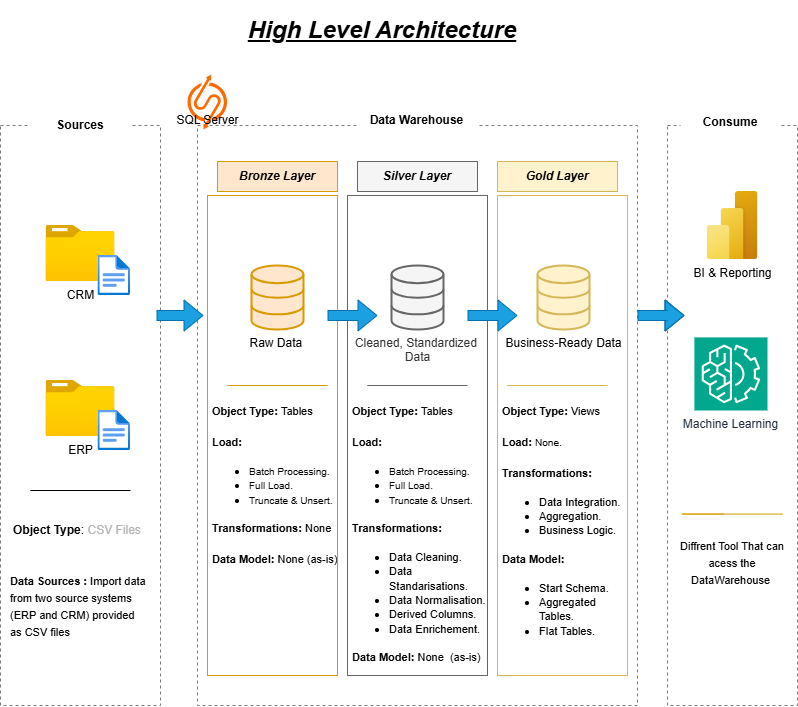

The diagram above was exported from draw.io. Its source (the exported page's mxGraphModel, read from the mxfile embedded in the PNG):
<mxGraphModel dx="1310" dy="762" grid="0" gridSize="10" guides="1" tooltips="1" connect="1" arrows="1" fold="1" page="1" pageScale="1" pageWidth="827" pageHeight="1169" math="0" shadow="0">
  <root>
    <mxCell id="0" />
    <mxCell id="1" parent="0" />
    <mxCell id="lDCHrKS9BPYO96tFt0za-1" parent="1" style="text;html=1;whiteSpace=wrap;align=center;verticalAlign=middle;rounded=0;" value="&lt;h1&gt;&lt;i&gt;&lt;u&gt;High Level Architecture&lt;/u&gt;&lt;/i&gt;&lt;/h1&gt;" vertex="1">
      <mxGeometry height="30" width="330" x="230" y="20" as="geometry" />
    </mxCell>
    <mxCell id="lDCHrKS9BPYO96tFt0za-2" parent="1" style="rounded=0;whiteSpace=wrap;html=1;fillColor=none;strokeColor=#7A7A7A;dashed=1;" value="" vertex="1">
      <mxGeometry height="580" width="160" x="13" y="130" as="geometry" />
    </mxCell>
    <mxCell id="lDCHrKS9BPYO96tFt0za-3" parent="1" style="rounded=0;whiteSpace=wrap;html=1;fillColor=default;strokeColor=none;" value="&lt;b&gt;Sources&lt;/b&gt;" vertex="1">
      <mxGeometry height="40" width="100" x="43" y="110" as="geometry" />
    </mxCell>
    <mxCell id="lDCHrKS9BPYO96tFt0za-4" parent="1" style="rounded=0;whiteSpace=wrap;html=1;fillColor=none;strokeColor=#7A7A7A;dashed=1;" value="" vertex="1">
      <mxGeometry height="580" width="440" x="210" y="130" as="geometry" />
    </mxCell>
    <mxCell id="lDCHrKS9BPYO96tFt0za-5" parent="1" style="rounded=0;whiteSpace=wrap;html=1;fillColor=default;strokeColor=none;" value="&lt;b&gt;Data Warehouse&lt;/b&gt;" vertex="1">
      <mxGeometry height="36" width="121" x="369" y="107" as="geometry" />
    </mxCell>
    <mxCell id="lDCHrKS9BPYO96tFt0za-6" parent="1" style="rounded=0;whiteSpace=wrap;html=1;fillColor=none;strokeColor=#7A7A7A;dashed=1;" value="" vertex="1">
      <mxGeometry height="580" width="130" x="680" y="130" as="geometry" />
    </mxCell>
    <mxCell id="lDCHrKS9BPYO96tFt0za-7" parent="1" style="rounded=0;whiteSpace=wrap;html=1;fillColor=default;strokeColor=none;" value="&lt;b&gt;Consume&lt;/b&gt;" vertex="1">
      <mxGeometry height="40" width="100" x="693" y="107" as="geometry" />
    </mxCell>
    <mxCell id="lDCHrKS9BPYO96tFt0za-8" parent="1" style="rounded=0;whiteSpace=wrap;html=1;fillColor=none;strokeColor=#D79B00;" value="" vertex="1">
      <mxGeometry height="480" width="130" x="220" y="200" as="geometry" />
    </mxCell>
    <mxCell id="lDCHrKS9BPYO96tFt0za-10" parent="1" style="rounded=0;whiteSpace=wrap;html=1;fillColor=none;strokeColor=#666666;fontColor=#333333;" value="" vertex="1">
      <mxGeometry height="480" width="140" x="360" y="200" as="geometry" />
    </mxCell>
    <mxCell id="lDCHrKS9BPYO96tFt0za-11" parent="1" style="rounded=0;whiteSpace=wrap;html=1;fillColor=none;strokeColor=#d6b656;" value="" vertex="1">
      <mxGeometry height="480" width="130" x="510" y="200" as="geometry" />
    </mxCell>
    <mxCell id="lDCHrKS9BPYO96tFt0za-12" parent="1" style="rounded=0;whiteSpace=wrap;html=1;fillColor=#ffe6cc;strokeColor=#d79b00;" value="&lt;b&gt;&lt;i&gt;Bronze Layer&lt;/i&gt;&lt;/b&gt;" vertex="1">
      <mxGeometry height="30" width="120" x="230" y="166" as="geometry" />
    </mxCell>
    <mxCell id="lDCHrKS9BPYO96tFt0za-13" parent="1" style="rounded=0;whiteSpace=wrap;html=1;fillColor=#f5f5f5;strokeColor=#666666;fontColor=#333333;" value="&lt;b style=&quot;color: rgb(0, 0, 0);&quot;&gt;&lt;i&gt;Silver Layer&lt;/i&gt;&lt;/b&gt;" vertex="1">
      <mxGeometry height="30" width="120" x="370" y="166" as="geometry" />
    </mxCell>
    <mxCell id="lDCHrKS9BPYO96tFt0za-14" parent="1" style="rounded=0;whiteSpace=wrap;html=1;fillColor=#fff2cc;strokeColor=#d6b656;" value="&lt;b&gt;&lt;i&gt;Gold Layer&lt;/i&gt;&lt;/b&gt;" vertex="1">
      <mxGeometry height="30" width="120" x="510" y="166" as="geometry" />
    </mxCell>
    <mxCell id="lDCHrKS9BPYO96tFt0za-15" parent="1" style="image;aspect=fixed;html=1;points=[];align=center;fontSize=12;image=img/lib/azure2/general/Folder_Blank.svg;" value="CRM" vertex="1">
      <mxGeometry height="56.00000000000001" width="69" x="58.5" y="230" as="geometry" />
    </mxCell>
    <mxCell id="lDCHrKS9BPYO96tFt0za-16" parent="1" style="image;aspect=fixed;html=1;points=[];align=center;fontSize=12;image=img/lib/azure2/general/File.svg;" value="" vertex="1">
      <mxGeometry height="40" width="32.47" x="110.53" y="260" as="geometry" />
    </mxCell>
    <mxCell id="lDCHrKS9BPYO96tFt0za-17" parent="1" style="image;aspect=fixed;html=1;points=[];align=center;fontSize=12;image=img/lib/azure2/general/Folder_Blank.svg;" value="ERP" vertex="1">
      <mxGeometry height="56.00000000000001" width="69" x="58.5" y="385" as="geometry" />
    </mxCell>
    <mxCell id="lDCHrKS9BPYO96tFt0za-18" parent="1" style="image;aspect=fixed;html=1;points=[];align=center;fontSize=12;image=img/lib/azure2/general/File.svg;" value="" vertex="1">
      <mxGeometry height="40" width="32.47" x="110.53" y="415" as="geometry" />
    </mxCell>
    <mxCell id="lDCHrKS9BPYO96tFt0za-21" edge="1" parent="1" style="endArrow=none;html=1;rounded=0;" value="">
      <mxGeometry height="50" relative="1" width="50" as="geometry">
        <Array as="points">
          <mxPoint x="43" y="495" />
          <mxPoint x="143" y="495" />
        </Array>
        <mxPoint x="84" y="495" as="sourcePoint" />
        <mxPoint x="143" y="495" as="targetPoint" />
      </mxGeometry>
    </mxCell>
    <mxCell id="lDCHrKS9BPYO96tFt0za-23" parent="1" style="text;html=1;whiteSpace=wrap;strokeColor=none;fillColor=none;align=left;verticalAlign=middle;rounded=0;" value="&lt;b&gt;Object Type&lt;/b&gt;: &lt;font style=&quot;color: rgb(179, 179, 179);&quot;&gt;CSV Files&lt;/font&gt;" vertex="1">
      <mxGeometry height="30" width="140" x="24" y="520" as="geometry" />
    </mxCell>
    <mxCell id="lDCHrKS9BPYO96tFt0za-25" parent="1" style="text;html=1;whiteSpace=wrap;overflow=hidden;rounded=0;" value="&lt;h3 style=&quot;margin-top: 0px;&quot;&gt;&lt;font style=&quot;font-size: 11px;&quot;&gt;Data Sources :&amp;nbsp;&lt;span style=&quot;background-color: transparent; color: light-dark(rgb(0, 0, 0), rgb(255, 255, 255)); font-weight: normal;&quot;&gt;Import data from two source systems (ERP and CRM) provided as CSV files&lt;/span&gt;&lt;/font&gt;&lt;/h3&gt;" vertex="1">
      <mxGeometry height="120" width="140" x="21" y="570" as="geometry" />
    </mxCell>
    <mxCell id="lDCHrKS9BPYO96tFt0za-26" parent="1" style="html=1;verticalLabelPosition=bottom;align=center;labelBackgroundColor=none;verticalAlign=top;strokeWidth=2;strokeColor=#d79b00;shadow=0;dashed=0;shape=mxgraph.ios7.icons.data;fillColor=#ffe6cc;" value="Raw Data&amp;nbsp;" vertex="1">
      <mxGeometry height="64" width="52" x="264" y="270" as="geometry" />
    </mxCell>
    <mxCell id="lDCHrKS9BPYO96tFt0za-27" parent="1" style="html=1;verticalLabelPosition=bottom;align=center;labelBackgroundColor=none;verticalAlign=top;strokeWidth=2;strokeColor=#d6b656;shadow=0;dashed=0;shape=mxgraph.ios7.icons.data;fillColor=#fff2cc;" value="Business-Ready Data" vertex="1">
      <mxGeometry height="64" width="52" x="550" y="270" as="geometry" />
    </mxCell>
    <mxCell id="lDCHrKS9BPYO96tFt0za-28" parent="1" style="html=1;verticalLabelPosition=bottom;align=center;labelBackgroundColor=none;verticalAlign=top;strokeWidth=2;strokeColor=#666666;shadow=0;dashed=0;shape=mxgraph.ios7.icons.data;fillColor=#f5f5f5;fontColor=#333333;" value="&lt;div style=&quot;text-align: justify;&quot;&gt;&lt;span style=&quot;color: light-dark(rgb(51, 51, 51), rgb(193, 193, 193));&quot;&gt;Cleaned, Standardized&amp;nbsp;&lt;/span&gt;&lt;/div&gt;&lt;div style=&quot;&quot;&gt;&lt;span style=&quot;color: light-dark(rgb(51, 51, 51), rgb(193, 193, 193));&quot;&gt;Data&lt;/span&gt;&lt;/div&gt;" vertex="1">
      <mxGeometry height="64" width="52" x="404" y="270" as="geometry" />
    </mxCell>
    <mxCell id="lDCHrKS9BPYO96tFt0za-29" edge="1" parent="1" style="shape=flexArrow;endArrow=classic;html=1;rounded=0;entryX=0;entryY=0.25;entryDx=0;entryDy=0;fillColor=#1ba1e2;strokeColor=#006EAF;" value="">
      <mxGeometry height="50" relative="1" width="50" as="geometry">
        <mxPoint x="169" y="320" as="sourcePoint" />
        <mxPoint x="216" y="320" as="targetPoint" />
      </mxGeometry>
    </mxCell>
    <mxCell id="lDCHrKS9BPYO96tFt0za-30" edge="1" parent="1" style="shape=flexArrow;endArrow=classic;html=1;rounded=0;entryX=0;entryY=0.25;entryDx=0;entryDy=0;fillColor=#1ba1e2;strokeColor=#006EAF;" value="">
      <mxGeometry height="50" relative="1" width="50" as="geometry">
        <mxPoint x="340" y="320" as="sourcePoint" />
        <mxPoint x="390" y="320" as="targetPoint" />
      </mxGeometry>
    </mxCell>
    <mxCell id="lDCHrKS9BPYO96tFt0za-31" edge="1" parent="1" style="shape=flexArrow;endArrow=classic;html=1;rounded=0;entryX=0;entryY=0.25;entryDx=0;entryDy=0;fillColor=#1ba1e2;strokeColor=#006EAF;" value="">
      <mxGeometry height="50" relative="1" width="50" as="geometry">
        <mxPoint x="480" y="320" as="sourcePoint" />
        <mxPoint x="530" y="320" as="targetPoint" />
      </mxGeometry>
    </mxCell>
    <mxCell id="lDCHrKS9BPYO96tFt0za-32" edge="1" parent="1" style="endArrow=none;html=1;rounded=0;fillColor=#ffe6cc;strokeColor=#d79b00;" value="">
      <mxGeometry height="50" relative="1" width="50" as="geometry">
        <Array as="points">
          <mxPoint x="240" y="390" />
          <mxPoint x="340" y="390" />
        </Array>
        <mxPoint x="281" y="390" as="sourcePoint" />
        <mxPoint x="340" y="390" as="targetPoint" />
      </mxGeometry>
    </mxCell>
    <mxCell id="lDCHrKS9BPYO96tFt0za-33" edge="1" parent="1" style="endArrow=none;html=1;rounded=0;fillColor=#fff2cc;strokeColor=#d6b656;" value="">
      <mxGeometry height="50" relative="1" width="50" as="geometry">
        <Array as="points">
          <mxPoint x="520" y="390" />
          <mxPoint x="620" y="390" />
        </Array>
        <mxPoint x="561" y="390" as="sourcePoint" />
        <mxPoint x="620" y="390" as="targetPoint" />
      </mxGeometry>
    </mxCell>
    <mxCell id="lDCHrKS9BPYO96tFt0za-34" edge="1" parent="1" style="endArrow=none;html=1;rounded=0;fillColor=#f5f5f5;strokeColor=#666666;" value="">
      <mxGeometry height="50" relative="1" width="50" as="geometry">
        <Array as="points">
          <mxPoint x="380" y="390" />
          <mxPoint x="480" y="390" />
        </Array>
        <mxPoint x="421" y="390" as="sourcePoint" />
        <mxPoint x="480" y="390" as="targetPoint" />
      </mxGeometry>
    </mxCell>
    <mxCell id="lDCHrKS9BPYO96tFt0za-35" parent="1" style="text;html=1;whiteSpace=wrap;overflow=hidden;rounded=0;" value="&lt;h3 style=&quot;margin-top: 0px;&quot;&gt;&lt;font style=&quot;font-size: 11px;&quot;&gt;&amp;nbsp;Object Type: &lt;span style=&quot;font-weight: normal;&quot;&gt;Tables&lt;/span&gt;&lt;/font&gt;&lt;/h3&gt;&lt;div&gt;&lt;h3 style=&quot;margin-top: 0px;&quot;&gt;&lt;font style=&quot;font-size: 11px;&quot;&gt;&amp;nbsp;Load:&amp;nbsp;&lt;/font&gt;&lt;/h3&gt;&lt;/div&gt;&lt;ul&gt;&lt;li&gt;&lt;span style=&quot;font-size: 10px; background-color: transparent; color: light-dark(rgb(0, 0, 0), rgb(255, 255, 255));&quot;&gt;Batch Processing.&lt;/span&gt;&lt;/li&gt;&lt;li&gt;&lt;span style=&quot;font-size: 10px; background-color: transparent; color: light-dark(rgb(0, 0, 0), rgb(255, 255, 255));&quot;&gt;Full Load.&lt;/span&gt;&lt;/li&gt;&lt;li&gt;&lt;span style=&quot;background-color: transparent; color: light-dark(rgb(0, 0, 0), rgb(255, 255, 255));&quot;&gt;&lt;font style=&quot;font-size: 10px;&quot;&gt;Truncate &amp;amp; Unsert&lt;/font&gt;&lt;/span&gt;&lt;span style=&quot;font-size: 11px; background-color: transparent; color: light-dark(rgb(0, 0, 0), rgb(255, 255, 255));&quot;&gt;.&lt;/span&gt;&lt;/li&gt;&lt;/ul&gt;&lt;div&gt;&lt;h3 style=&quot;margin-top: 0px;&quot;&gt;&lt;font style=&quot;font-size: 11px;&quot;&gt;&amp;nbsp;Transformations:&amp;nbsp;&lt;/font&gt;&lt;span style=&quot;font-weight: normal; font-size: 11px; background-color: transparent; color: light-dark(rgb(0, 0, 0), rgb(255, 255, 255));&quot;&gt;None&lt;/span&gt;&lt;/h3&gt;&lt;/div&gt;&lt;div&gt;&lt;h3 style=&quot;margin-top: 0px;&quot;&gt;&lt;font style=&quot;font-size: 11px;&quot;&gt;&amp;nbsp;Data Model:&amp;nbsp;&lt;/font&gt;&lt;span style=&quot;font-weight: normal; font-size: 11px; background-color: transparent; color: light-dark(rgb(0, 0, 0), rgb(255, 255, 255));&quot;&gt;None (as-is)&lt;/span&gt;&lt;/h3&gt;&lt;/div&gt;" vertex="1">
      <mxGeometry height="200" width="140" x="220" y="400" as="geometry" />
    </mxCell>
    <mxCell id="lDCHrKS9BPYO96tFt0za-36" parent="1" style="text;html=1;whiteSpace=wrap;overflow=hidden;rounded=0;" value="&lt;h3 style=&quot;margin-top: 0px;&quot;&gt;&lt;font style=&quot;font-size: 11px;&quot;&gt;&amp;nbsp;Object Type: &lt;span style=&quot;font-weight: normal;&quot;&gt;Tables&lt;/span&gt;&lt;/font&gt;&lt;/h3&gt;&lt;div&gt;&lt;h3 style=&quot;margin-top: 0px;&quot;&gt;&lt;font style=&quot;font-size: 11px;&quot;&gt;&amp;nbsp;Load:&amp;nbsp;&lt;/font&gt;&lt;/h3&gt;&lt;/div&gt;&lt;ul&gt;&lt;li&gt;&lt;span style=&quot;font-size: 10px; background-color: transparent; color: light-dark(rgb(0, 0, 0), rgb(255, 255, 255));&quot;&gt;Batch Processing.&lt;/span&gt;&lt;/li&gt;&lt;li&gt;&lt;span style=&quot;font-size: 10px; background-color: transparent; color: light-dark(rgb(0, 0, 0), rgb(255, 255, 255));&quot;&gt;Full Load.&lt;/span&gt;&lt;/li&gt;&lt;li&gt;&lt;span style=&quot;background-color: transparent; color: light-dark(rgb(0, 0, 0), rgb(255, 255, 255));&quot;&gt;&lt;font style=&quot;font-size: 10px;&quot;&gt;Truncate &amp;amp; Unsert&lt;/font&gt;&lt;/span&gt;&lt;span style=&quot;font-size: 11px; background-color: transparent; color: light-dark(rgb(0, 0, 0), rgb(255, 255, 255));&quot;&gt;.&lt;/span&gt;&lt;/li&gt;&lt;/ul&gt;&lt;div&gt;&lt;h3 style=&quot;margin-top: 0px;&quot;&gt;&lt;font style=&quot;font-size: 11px;&quot;&gt;&amp;nbsp;Transformations:&amp;nbsp;&lt;/font&gt;&lt;/h3&gt;&lt;/div&gt;&lt;div&gt;&lt;ul&gt;&lt;li&gt;&lt;font style=&quot;font-size: 11px;&quot;&gt;Data Cleaning.&lt;/font&gt;&lt;/li&gt;&lt;li&gt;&lt;font style=&quot;font-size: 11px;&quot;&gt;Data Standarisations.&lt;/font&gt;&lt;/li&gt;&lt;li&gt;&lt;span style=&quot;font-size: 11px;&quot;&gt;Data Normalisation.&lt;/span&gt;&lt;/li&gt;&lt;li&gt;&lt;span style=&quot;font-size: 11px;&quot;&gt;Derived Columns.&lt;/span&gt;&lt;/li&gt;&lt;li&gt;&lt;span style=&quot;font-size: 11px;&quot;&gt;Data Enrichement.&lt;/span&gt;&lt;/li&gt;&lt;/ul&gt;&lt;/div&gt;&lt;div&gt;&lt;h3 style=&quot;margin-top: 0px;&quot;&gt;&lt;font style=&quot;font-size: 11px;&quot;&gt;&amp;nbsp;Data Model:&amp;nbsp;&lt;/font&gt;&lt;span style=&quot;font-weight: normal; font-size: 11px; background-color: transparent; color: light-dark(rgb(0, 0, 0), rgb(255, 255, 255));&quot;&gt;None&amp;nbsp;&lt;/span&gt;&lt;span style=&quot;background-color: transparent; color: light-dark(rgb(0, 0, 0), rgb(255, 255, 255)); font-size: 11px; font-weight: normal;&quot;&gt;&amp;nbsp;&lt;/span&gt;&lt;span style=&quot;background-color: transparent; color: light-dark(rgb(0, 0, 0), rgb(255, 255, 255)); font-size: 11px; font-weight: normal;&quot;&gt;(as-is)&lt;/span&gt;&lt;/h3&gt;&lt;/div&gt;" vertex="1">
      <mxGeometry height="270" width="140" x="360" y="400" as="geometry" />
    </mxCell>
    <mxCell id="lDCHrKS9BPYO96tFt0za-37" parent="1" style="text;html=1;whiteSpace=wrap;overflow=hidden;rounded=0;" value="&lt;h3 style=&quot;margin-top: 0px;&quot;&gt;&lt;font style=&quot;font-size: 11px;&quot;&gt;&amp;nbsp;Object Type: &lt;span style=&quot;font-weight: normal;&quot;&gt;Views&lt;/span&gt;&lt;/font&gt;&lt;/h3&gt;&lt;div&gt;&lt;h3 style=&quot;margin-top: 0px;&quot;&gt;&lt;font style=&quot;font-size: 11px;&quot;&gt;&amp;nbsp;Load:&amp;nbsp;&lt;/font&gt;&lt;font style=&quot;background-color: transparent; color: light-dark(rgb(0, 0, 0), rgb(255, 255, 255)); font-weight: normal; font-size: 10px;&quot;&gt;None&lt;/font&gt;&lt;span style=&quot;background-color: transparent; color: light-dark(rgb(0, 0, 0), rgb(255, 255, 255)); font-weight: normal; font-size: 11px;&quot;&gt;.&lt;/span&gt;&lt;/h3&gt;&lt;/div&gt;&lt;div&gt;&lt;h3 style=&quot;margin-top: 0px;&quot;&gt;&lt;font style=&quot;font-size: 11px;&quot;&gt;&amp;nbsp;Transformations:&amp;nbsp;&lt;/font&gt;&lt;/h3&gt;&lt;/div&gt;&lt;div&gt;&lt;ul&gt;&lt;li&gt;&lt;font style=&quot;font-size: 11px;&quot;&gt;Data Integration.&lt;/font&gt;&lt;/li&gt;&lt;li&gt;&lt;font style=&quot;font-size: 11px;&quot;&gt;Aggregation.&lt;/font&gt;&lt;/li&gt;&lt;li&gt;&lt;font style=&quot;font-size: 11px;&quot;&gt;Business Logic.&lt;/font&gt;&lt;/li&gt;&lt;/ul&gt;&lt;/div&gt;&lt;div&gt;&lt;h3 style=&quot;margin-top: 0px;&quot;&gt;&lt;font style=&quot;font-size: 11px;&quot;&gt;&amp;nbsp;Data Model:&amp;nbsp;&lt;/font&gt;&lt;/h3&gt;&lt;/div&gt;&lt;div&gt;&lt;ul&gt;&lt;li&gt;&lt;font style=&quot;font-size: 11px;&quot;&gt;Start Schema.&lt;/font&gt;&lt;/li&gt;&lt;li&gt;&lt;font style=&quot;font-size: 11px;&quot;&gt;Aggregated Tables.&lt;/font&gt;&lt;/li&gt;&lt;li&gt;&lt;font style=&quot;font-size: 11px;&quot;&gt;Flat Tables.&lt;/font&gt;&lt;/li&gt;&lt;/ul&gt;&lt;/div&gt;" vertex="1">
      <mxGeometry height="250" width="130" x="510" y="400" as="geometry" />
    </mxCell>
    <mxCell id="lDCHrKS9BPYO96tFt0za-38" edge="1" parent="1" style="shape=flexArrow;endArrow=classic;html=1;rounded=0;entryX=0;entryY=0.25;entryDx=0;entryDy=0;fillColor=#1ba1e2;strokeColor=#006EAF;" value="">
      <mxGeometry height="50" relative="1" width="50" as="geometry">
        <Array as="points">
          <mxPoint x="680" y="320" />
        </Array>
        <mxPoint x="650" y="320" as="sourcePoint" />
        <mxPoint x="697" y="320" as="targetPoint" />
      </mxGeometry>
    </mxCell>
    <mxCell id="lDCHrKS9BPYO96tFt0za-42" parent="1" style="text;html=1;whiteSpace=wrap;overflow=hidden;rounded=0;align=center;" value="&lt;h3 style=&quot;margin-top: 0px;&quot;&gt;&lt;font style=&quot;font-size: 11px; font-weight: normal;&quot;&gt;Diffrent Tool That can acess the DataWarehouse&amp;nbsp;&lt;/font&gt;&lt;/h3&gt;" vertex="1">
      <mxGeometry height="65" width="130" x="680" y="535" as="geometry" />
    </mxCell>
    <mxCell id="lDCHrKS9BPYO96tFt0za-43" edge="1" parent="1" style="endArrow=none;html=1;rounded=0;fillColor=#ffe6cc;strokeColor=#d79b00;" value="">
      <mxGeometry height="50" relative="1" width="50" as="geometry">
        <Array as="points">
          <mxPoint x="695" y="518.57" />
          <mxPoint x="795" y="518.57" />
        </Array>
        <mxPoint x="736" y="518.57" as="sourcePoint" />
        <mxPoint x="795" y="518.57" as="targetPoint" />
      </mxGeometry>
    </mxCell>
    <mxCell id="lDCHrKS9BPYO96tFt0za-44" parent="1" style="image;aspect=fixed;html=1;points=[];align=center;fontSize=12;image=img/lib/azure2/power_platform/PowerBI.svg;" value="BI &amp;amp; Reporting" vertex="1">
      <mxGeometry height="68" width="51" x="719.5" y="196" as="geometry" />
    </mxCell>
    <mxCell id="lDCHrKS9BPYO96tFt0za-48" parent="1" style="sketch=0;points=[[0,0,0],[0.25,0,0],[0.5,0,0],[0.75,0,0],[1,0,0],[0,1,0],[0.25,1,0],[0.5,1,0],[0.75,1,0],[1,1,0],[0,0.25,0],[0,0.5,0],[0,0.75,0],[1,0.25,0],[1,0.5,0],[1,0.75,0]];outlineConnect=0;fontColor=#232F3E;fillColor=#01A88D;strokeColor=#ffffff;dashed=0;verticalLabelPosition=bottom;verticalAlign=top;align=center;html=1;fontSize=12;fontStyle=0;aspect=fixed;shape=mxgraph.aws4.resourceIcon;resIcon=mxgraph.aws4.machine_learning;" value="Machine Learning" vertex="1">
      <mxGeometry height="73.1" width="73.1" x="706.9" y="341.9" as="geometry" />
    </mxCell>
    <mxCell id="lDCHrKS9BPYO96tFt0za-49" parent="1" style="points=[];aspect=fixed;html=1;align=center;shadow=0;dashed=0;fillColor=#FF6A00;strokeColor=none;shape=mxgraph.alibaba_cloud.sqlserver;verticalAlign=bottom;" value="SQL Server" vertex="1">
      <mxGeometry height="54.900000000000006" width="39.6" x="200" y="79.1" as="geometry" />
    </mxCell>
  </root>
</mxGraphModel>